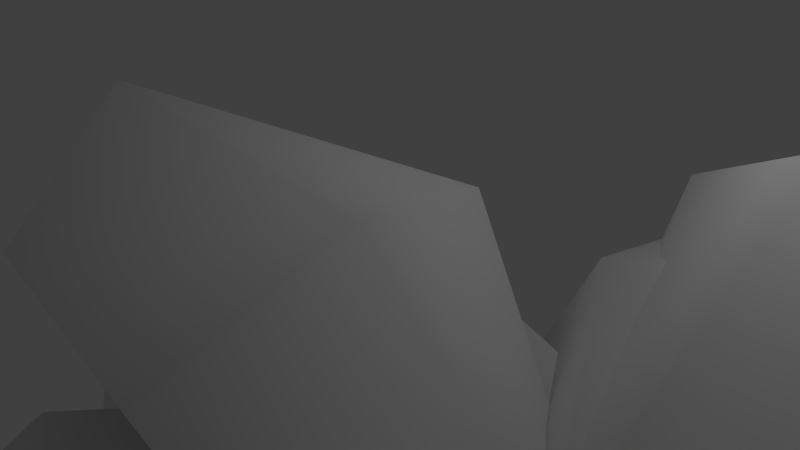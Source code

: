 # Source: coconutTree.blend  (saved by Blender 2.78.0; exported with 4.5.12 LTS)
import bpy
from mathutils import Matrix  # noqa: F401  (used for matrix-valued properties, if any)

bpy.ops.wm.read_factory_settings(use_empty=True)
scene = bpy.context.scene
scene.name = 'Scene'

# ---- collections
col_collection_1 = bpy.data.collections.new('Collection 1'); scene.collection.children.link(col_collection_1)

# ---- materials (node trees are filled in below, after node groups)
mat_material_001 = bpy.data.materials.new('Material.001')
mat_material_001.alpha_threshold = 0.0
mat_material_001.use_transparent_shadow = False
mat_material_001.roughness = 0.5
mat_material = bpy.data.materials.new('Material')
mat_material.alpha_threshold = 0.0
mat_material.use_transparent_shadow = False
mat_material.roughness = 0.5

# ---- material node trees

# ---- world
world_world = bpy.data.worlds.new('World'); scene.world = world_world
world_world.color = (0.05088, 0.05088, 0.05088)
world_world.use_sun_shadow = False
world_world.sun_shadow_jitter_overblur = 0.0
world_world.cycles.sampling_method = 'MANUAL'

# ---- cameras
cam_camera = bpy.data.cameras.new('Camera')
cam_camera.clip_end = 100.0
cam_camera.lens = 35.0
cam_camera.sensor_width = 32.0
cam_camera.sensor_height = 18.0
cam_camera.ortho_scale = 7.314
cam_camera.dof.focus_distance = 0.0
cam_camera.dof.aperture_fstop = 128.0

# ---- lights
light_lamp = bpy.data.lights.new('Lamp', 'POINT')
light_lamp.transmission_factor = 0.0
light_lamp.cutoff_distance = 30.0
light_lamp.energy = 100.0
light_lamp.shadow_buffer_clip_start = 1.001
light_lamp.shadow_soft_size = 0.1
light_lamp.shadow_maximum_resolution = 0.006
light_lamp.use_absolute_resolution = True

# ---- meshes
me_cylinder_004 = bpy.data.meshes.new('Cylinder.004')
me_cylinder_004.from_pydata([(-0.002402, 2.384e-07, -0.4149), (1.788e-07, 0.4149, 0.0), (0.002402, 2.384e-07, 0.4149), (5.96e-08, -0.4149, 0.0), (0.4534, 2.384e-07, -0.002625), (-0.4534, 2.384e-07, 0.002625), (0.3383, 2.384e-07, -0.3132), (-0.001802, -0.3112, -0.3112), (-0.3419, 2.384e-07, -0.3092), (-0.001802, 0.3112, -0.3112), (0.3401, 0.3112, -0.001969), (-0.3401, 0.3112, 0.001969), (0.001802, 0.3112, 0.3112), (0.3419, 2.384e-07, 0.3092), (-0.3383, 2.384e-07, 0.3132), (0.001802, -0.3112, 0.3112), (0.3401, -0.3112, -0.001969), (-0.3401, -0.3112, 0.001969), (0.2506, -0.2305, -0.232), (-0.2532, -0.2305, -0.2291), (0.2506, 0.2305, -0.232), (-0.2532, 0.2305, -0.2291), (0.2532, -0.2305, 0.2291), (-0.2506, -0.2305, 0.232), (0.2532, 0.2305, 0.2291), (-0.2506, 0.2305, 0.232)], [], [(0, 6, 18, 7), (0, 7, 19, 8), (0, 8, 21, 9), (0, 9, 20, 6), (1, 10, 20, 9), (1, 9, 21, 11), (1, 11, 25, 12), (1, 12, 24, 10), (2, 13, 24, 12), (2, 12, 25, 14), (2, 14, 23, 15), (2, 15, 22, 13), (3, 16, 22, 15), (3, 15, 23, 17), (3, 17, 19, 7), (3, 7, 18, 16), (4, 6, 20, 10), (4, 10, 24, 13), (4, 13, 22, 16), (4, 16, 18, 6), (5, 14, 25, 11), (5, 11, 21, 8), (5, 8, 19, 17), (5, 17, 23, 14)])
me_cylinder_004.polygons.foreach_set('use_smooth', [True] * 24)
_uv = me_cylinder_004.uv_layers.new(name='UVMap')
_uv.uv.foreach_set('vector', [0.3181, 0.8502, 0.3697, 0.8724, 0.3438, 0.8953, 0.3169, 0.8922, 0.3181, 0.8502, 0.3169, 0.8922, 0.2899, 0.8939, 0.2652, 0.8695, 0.2758, 0.8478, 0.223, 0.8285, 0.2477, 0.8042, 0.2747, 0.8059, 0.2758, 0.8478, 0.2747, 0.8059, 0.3015, 0.8027, 0.3275, 0.8257, 0.2739, 0.7782, 0.3036, 0.7774, 0.3015, 0.8027, 0.2747, 0.8059, 0.2739, 0.7782, 0.2747, 0.8059, 0.2477, 0.8042, 0.2443, 0.779, 0.2739, 0.7782, 0.2443, 0.779, 0.2463, 0.7537, 0.2732, 0.7506, 0.2739, 0.7782, 0.2732, 0.7506, 0.3002, 0.7523, 0.3036, 0.7774, 0.2721, 0.7086, 0.3249, 0.728, 0.3002, 0.7523, 0.2732, 0.7506, 0.2721, 0.7086, 0.2732, 0.7506, 0.2463, 0.7537, 0.2204, 0.7307, 0.3142, 0.9894, 0.2626, 0.9672, 0.2885, 0.9443, 0.3154, 0.9475, 0.3142, 0.9894, 0.3154, 0.9475, 0.3424, 0.9458, 0.3671, 0.9701, 0.3162, 0.9198, 0.3458, 0.9206, 0.3424, 0.9458, 0.3154, 0.9475, 0.3162, 0.9198, 0.3154, 0.9475, 0.2885, 0.9443, 0.2865, 0.919, 0.3162, 0.9198, 0.2865, 0.919, 0.2899, 0.8939, 0.3169, 0.8922, 0.3162, 0.9198, 0.3169, 0.8922, 0.3438, 0.8953, 0.3458, 0.9206, 0.3457, 0.7763, 0.3275, 0.8257, 0.3015, 0.8027, 0.3036, 0.7774, 0.3457, 0.7763, 0.3036, 0.7774, 0.3002, 0.7523, 0.3249, 0.728, 0.3879, 0.9218, 0.3671, 0.9701, 0.3424, 0.9458, 0.3458, 0.9206, 0.3879, 0.9218, 0.3458, 0.9206, 0.3438, 0.8953, 0.3697, 0.8724, 0.2022, 0.7801, 0.2204, 0.7307, 0.2463, 0.7537, 0.2443, 0.779, 0.2022, 0.7801, 0.2443, 0.779, 0.2477, 0.8042, 0.223, 0.8285, 0.2444, 0.9178, 0.2652, 0.8695, 0.2899, 0.8939, 0.2865, 0.919, 0.2444, 0.9178, 0.2865, 0.919, 0.2885, 0.9443, 0.2626, 0.9672])
me_cylinder_004.materials.append(mat_material_001)
me_cylinder_004.use_remesh_preserve_volume = False
me_cylinder_004.use_remesh_preserve_attributes = False
me_cylinder_004.use_mirror_vertex_groups = False
me_cylinder_004.update()
me_cylinder_003 = bpy.data.meshes.new('Cylinder.003')
me_cylinder_003.from_pydata([(-0.002402, 2.384e-07, -0.4149), (1.788e-07, 0.4149, 0.0), (0.002402, 2.384e-07, 0.4149), (5.96e-08, -0.4149, 0.0), (0.4534, 2.384e-07, -0.002625), (-0.4534, 2.384e-07, 0.002625), (0.3383, 2.384e-07, -0.3132), (-0.001802, -0.3112, -0.3112), (-0.3419, 2.384e-07, -0.3092), (-0.001802, 0.3112, -0.3112), (0.3401, 0.3112, -0.001969), (-0.3401, 0.3112, 0.001969), (0.001802, 0.3112, 0.3112), (0.3419, 2.384e-07, 0.3092), (-0.3383, 2.384e-07, 0.3132), (0.001802, -0.3112, 0.3112), (0.3401, -0.3112, -0.001969), (-0.3401, -0.3112, 0.001969), (0.2506, -0.2305, -0.232), (-0.2532, -0.2305, -0.2291), (0.2506, 0.2305, -0.232), (-0.2532, 0.2305, -0.2291), (0.2532, -0.2305, 0.2291), (-0.2506, -0.2305, 0.232), (0.2532, 0.2305, 0.2291), (-0.2506, 0.2305, 0.232)], [], [(0, 6, 18, 7), (0, 7, 19, 8), (0, 8, 21, 9), (0, 9, 20, 6), (1, 10, 20, 9), (1, 9, 21, 11), (1, 11, 25, 12), (1, 12, 24, 10), (2, 13, 24, 12), (2, 12, 25, 14), (2, 14, 23, 15), (2, 15, 22, 13), (3, 16, 22, 15), (3, 15, 23, 17), (3, 17, 19, 7), (3, 7, 18, 16), (4, 6, 20, 10), (4, 10, 24, 13), (4, 13, 22, 16), (4, 16, 18, 6), (5, 14, 25, 11), (5, 11, 21, 8), (5, 8, 19, 17), (5, 17, 23, 14)])
me_cylinder_003.polygons.foreach_set('use_smooth', [True] * 24)
_uv = me_cylinder_003.uv_layers.new(name='UVMap')
_uv.uv.foreach_set('vector', [0.3181, 0.8502, 0.3697, 0.8724, 0.3438, 0.8953, 0.3169, 0.8922, 0.3181, 0.8502, 0.3169, 0.8922, 0.2899, 0.8939, 0.2652, 0.8695, 0.2758, 0.8478, 0.223, 0.8285, 0.2477, 0.8042, 0.2747, 0.8059, 0.2758, 0.8478, 0.2747, 0.8059, 0.3015, 0.8027, 0.3275, 0.8257, 0.2739, 0.7782, 0.3036, 0.7774, 0.3015, 0.8027, 0.2747, 0.8059, 0.2739, 0.7782, 0.2747, 0.8059, 0.2477, 0.8042, 0.2443, 0.779, 0.2739, 0.7782, 0.2443, 0.779, 0.2463, 0.7537, 0.2732, 0.7506, 0.2739, 0.7782, 0.2732, 0.7506, 0.3002, 0.7523, 0.3036, 0.7774, 0.2721, 0.7086, 0.3249, 0.728, 0.3002, 0.7523, 0.2732, 0.7506, 0.2721, 0.7086, 0.2732, 0.7506, 0.2463, 0.7537, 0.2204, 0.7307, 0.3142, 0.9894, 0.2626, 0.9672, 0.2885, 0.9443, 0.3154, 0.9475, 0.3142, 0.9894, 0.3154, 0.9475, 0.3424, 0.9458, 0.3671, 0.9701, 0.3162, 0.9198, 0.3458, 0.9206, 0.3424, 0.9458, 0.3154, 0.9475, 0.3162, 0.9198, 0.3154, 0.9475, 0.2885, 0.9443, 0.2865, 0.919, 0.3162, 0.9198, 0.2865, 0.919, 0.2899, 0.8939, 0.3169, 0.8922, 0.3162, 0.9198, 0.3169, 0.8922, 0.3438, 0.8953, 0.3458, 0.9206, 0.3457, 0.7763, 0.3275, 0.8257, 0.3015, 0.8027, 0.3036, 0.7774, 0.3457, 0.7763, 0.3036, 0.7774, 0.3002, 0.7523, 0.3249, 0.728, 0.3879, 0.9218, 0.3671, 0.9701, 0.3424, 0.9458, 0.3458, 0.9206, 0.3879, 0.9218, 0.3458, 0.9206, 0.3438, 0.8953, 0.3697, 0.8724, 0.2022, 0.7801, 0.2204, 0.7307, 0.2463, 0.7537, 0.2443, 0.779, 0.2022, 0.7801, 0.2443, 0.779, 0.2477, 0.8042, 0.223, 0.8285, 0.2444, 0.9178, 0.2652, 0.8695, 0.2899, 0.8939, 0.2865, 0.919, 0.2444, 0.9178, 0.2865, 0.919, 0.2885, 0.9443, 0.2626, 0.9672])
me_cylinder_003.materials.append(mat_material_001)
me_cylinder_003.use_remesh_preserve_volume = False
me_cylinder_003.use_remesh_preserve_attributes = False
me_cylinder_003.use_mirror_vertex_groups = False
me_cylinder_003.update()
me_cylinder_002 = bpy.data.meshes.new('Cylinder.002')
me_cylinder_002.from_pydata([(-0.002402, 2.384e-07, -0.4149), (1.788e-07, 0.4149, 0.0), (0.002402, 2.384e-07, 0.4149), (5.96e-08, -0.4149, 0.0), (0.4534, 2.384e-07, -0.002625), (-0.4534, 2.384e-07, 0.002625), (0.3383, 2.384e-07, -0.3132), (-0.001802, -0.3112, -0.3112), (-0.3419, 2.384e-07, -0.3092), (-0.001802, 0.3112, -0.3112), (0.3401, 0.3112, -0.001969), (-0.3401, 0.3112, 0.001969), (0.001802, 0.3112, 0.3112), (0.3419, 2.384e-07, 0.3092), (-0.3383, 2.384e-07, 0.3132), (0.001802, -0.3112, 0.3112), (0.3401, -0.3112, -0.001969), (-0.3401, -0.3112, 0.001969), (0.2506, -0.2305, -0.232), (-0.2532, -0.2305, -0.2291), (0.2506, 0.2305, -0.232), (-0.2532, 0.2305, -0.2291), (0.2532, -0.2305, 0.2291), (-0.2506, -0.2305, 0.232), (0.2532, 0.2305, 0.2291), (-0.2506, 0.2305, 0.232)], [], [(0, 6, 18, 7), (0, 7, 19, 8), (0, 8, 21, 9), (0, 9, 20, 6), (1, 10, 20, 9), (1, 9, 21, 11), (1, 11, 25, 12), (1, 12, 24, 10), (2, 13, 24, 12), (2, 12, 25, 14), (2, 14, 23, 15), (2, 15, 22, 13), (3, 16, 22, 15), (3, 15, 23, 17), (3, 17, 19, 7), (3, 7, 18, 16), (4, 6, 20, 10), (4, 10, 24, 13), (4, 13, 22, 16), (4, 16, 18, 6), (5, 14, 25, 11), (5, 11, 21, 8), (5, 8, 19, 17), (5, 17, 23, 14)])
me_cylinder_002.polygons.foreach_set('use_smooth', [True] * 24)
_uv = me_cylinder_002.uv_layers.new(name='UVMap')
_uv.uv.foreach_set('vector', [0.3181, 0.8502, 0.3697, 0.8724, 0.3438, 0.8953, 0.3169, 0.8922, 0.3181, 0.8502, 0.3169, 0.8922, 0.2899, 0.8939, 0.2652, 0.8695, 0.2758, 0.8478, 0.223, 0.8285, 0.2477, 0.8042, 0.2747, 0.8059, 0.2758, 0.8478, 0.2747, 0.8059, 0.3015, 0.8027, 0.3275, 0.8257, 0.2739, 0.7782, 0.3036, 0.7774, 0.3015, 0.8027, 0.2747, 0.8059, 0.2739, 0.7782, 0.2747, 0.8059, 0.2477, 0.8042, 0.2443, 0.779, 0.2739, 0.7782, 0.2443, 0.779, 0.2463, 0.7537, 0.2732, 0.7506, 0.2739, 0.7782, 0.2732, 0.7506, 0.3002, 0.7523, 0.3036, 0.7774, 0.2721, 0.7086, 0.3249, 0.728, 0.3002, 0.7523, 0.2732, 0.7506, 0.2721, 0.7086, 0.2732, 0.7506, 0.2463, 0.7537, 0.2204, 0.7307, 0.3142, 0.9894, 0.2626, 0.9672, 0.2885, 0.9443, 0.3154, 0.9475, 0.3142, 0.9894, 0.3154, 0.9475, 0.3424, 0.9458, 0.3671, 0.9701, 0.3162, 0.9198, 0.3458, 0.9206, 0.3424, 0.9458, 0.3154, 0.9475, 0.3162, 0.9198, 0.3154, 0.9475, 0.2885, 0.9443, 0.2865, 0.919, 0.3162, 0.9198, 0.2865, 0.919, 0.2899, 0.8939, 0.3169, 0.8922, 0.3162, 0.9198, 0.3169, 0.8922, 0.3438, 0.8953, 0.3458, 0.9206, 0.3457, 0.7763, 0.3275, 0.8257, 0.3015, 0.8027, 0.3036, 0.7774, 0.3457, 0.7763, 0.3036, 0.7774, 0.3002, 0.7523, 0.3249, 0.728, 0.3879, 0.9218, 0.3671, 0.9701, 0.3424, 0.9458, 0.3458, 0.9206, 0.3879, 0.9218, 0.3458, 0.9206, 0.3438, 0.8953, 0.3697, 0.8724, 0.2022, 0.7801, 0.2204, 0.7307, 0.2463, 0.7537, 0.2443, 0.779, 0.2022, 0.7801, 0.2443, 0.779, 0.2477, 0.8042, 0.223, 0.8285, 0.2444, 0.9178, 0.2652, 0.8695, 0.2899, 0.8939, 0.2865, 0.919, 0.2444, 0.9178, 0.2865, 0.919, 0.2885, 0.9443, 0.2626, 0.9672])
me_cylinder_002.materials.append(mat_material_001)
me_cylinder_002.use_remesh_preserve_volume = False
me_cylinder_002.use_remesh_preserve_attributes = False
me_cylinder_002.use_mirror_vertex_groups = False
me_cylinder_002.update()
me_cylinder_001 = bpy.data.meshes.new('Cylinder.001')
me_cylinder_001.from_pydata([(-0.002402, 2.384e-07, -0.4149), (1.788e-07, 0.4149, 0.0), (0.002402, 2.384e-07, 0.4149), (5.96e-08, -0.4149, 0.0), (0.4534, 2.384e-07, -0.002625), (-0.4534, 2.384e-07, 0.002625), (0.3383, 2.384e-07, -0.3132), (-0.001802, -0.3112, -0.3112), (-0.3419, 2.384e-07, -0.3092), (-0.001802, 0.3112, -0.3112), (0.3401, 0.3112, -0.001969), (-0.3401, 0.3112, 0.001969), (0.001802, 0.3112, 0.3112), (0.3419, 2.384e-07, 0.3092), (-0.3383, 2.384e-07, 0.3132), (0.001802, -0.3112, 0.3112), (0.3401, -0.3112, -0.001969), (-0.3401, -0.3112, 0.001969), (0.2506, -0.2305, -0.232), (-0.2532, -0.2305, -0.2291), (0.2506, 0.2305, -0.232), (-0.2532, 0.2305, -0.2291), (0.2532, -0.2305, 0.2291), (-0.2506, -0.2305, 0.232), (0.2532, 0.2305, 0.2291), (-0.2506, 0.2305, 0.232)], [], [(0, 6, 18, 7), (0, 7, 19, 8), (0, 8, 21, 9), (0, 9, 20, 6), (1, 10, 20, 9), (1, 9, 21, 11), (1, 11, 25, 12), (1, 12, 24, 10), (2, 13, 24, 12), (2, 12, 25, 14), (2, 14, 23, 15), (2, 15, 22, 13), (3, 16, 22, 15), (3, 15, 23, 17), (3, 17, 19, 7), (3, 7, 18, 16), (4, 6, 20, 10), (4, 10, 24, 13), (4, 13, 22, 16), (4, 16, 18, 6), (5, 14, 25, 11), (5, 11, 21, 8), (5, 8, 19, 17), (5, 17, 23, 14)])
me_cylinder_001.polygons.foreach_set('use_smooth', [True] * 24)
_uv = me_cylinder_001.uv_layers.new(name='UVMap')
_uv.uv.foreach_set('vector', [0.3181, 0.8502, 0.3697, 0.8724, 0.3438, 0.8953, 0.3169, 0.8922, 0.3181, 0.8502, 0.3169, 0.8922, 0.2899, 0.8939, 0.2652, 0.8695, 0.2758, 0.8478, 0.223, 0.8285, 0.2477, 0.8042, 0.2747, 0.8059, 0.2758, 0.8478, 0.2747, 0.8059, 0.3015, 0.8027, 0.3275, 0.8257, 0.2739, 0.7782, 0.3036, 0.7774, 0.3015, 0.8027, 0.2747, 0.8059, 0.2739, 0.7782, 0.2747, 0.8059, 0.2477, 0.8042, 0.2443, 0.779, 0.2739, 0.7782, 0.2443, 0.779, 0.2463, 0.7537, 0.2732, 0.7506, 0.2739, 0.7782, 0.2732, 0.7506, 0.3002, 0.7523, 0.3036, 0.7774, 0.2721, 0.7086, 0.3249, 0.728, 0.3002, 0.7523, 0.2732, 0.7506, 0.2721, 0.7086, 0.2732, 0.7506, 0.2463, 0.7537, 0.2204, 0.7307, 0.3142, 0.9894, 0.2626, 0.9672, 0.2885, 0.9443, 0.3154, 0.9475, 0.3142, 0.9894, 0.3154, 0.9475, 0.3424, 0.9458, 0.3671, 0.9701, 0.3162, 0.9198, 0.3458, 0.9206, 0.3424, 0.9458, 0.3154, 0.9475, 0.3162, 0.9198, 0.3154, 0.9475, 0.2885, 0.9443, 0.2865, 0.919, 0.3162, 0.9198, 0.2865, 0.919, 0.2899, 0.8939, 0.3169, 0.8922, 0.3162, 0.9198, 0.3169, 0.8922, 0.3438, 0.8953, 0.3458, 0.9206, 0.3457, 0.7763, 0.3275, 0.8257, 0.3015, 0.8027, 0.3036, 0.7774, 0.3457, 0.7763, 0.3036, 0.7774, 0.3002, 0.7523, 0.3249, 0.728, 0.3879, 0.9218, 0.3671, 0.9701, 0.3424, 0.9458, 0.3458, 0.9206, 0.3879, 0.9218, 0.3458, 0.9206, 0.3438, 0.8953, 0.3697, 0.8724, 0.2022, 0.7801, 0.2204, 0.7307, 0.2463, 0.7537, 0.2443, 0.779, 0.2022, 0.7801, 0.2443, 0.779, 0.2477, 0.8042, 0.223, 0.8285, 0.2444, 0.9178, 0.2652, 0.8695, 0.2899, 0.8939, 0.2865, 0.919, 0.2444, 0.9178, 0.2865, 0.919, 0.2885, 0.9443, 0.2626, 0.9672])
me_cylinder_001.materials.append(mat_material_001)
me_cylinder_001.use_remesh_preserve_volume = False
me_cylinder_001.use_remesh_preserve_attributes = False
me_cylinder_001.use_mirror_vertex_groups = False
me_cylinder_001.update()
me_plane_002 = bpy.data.meshes.new('Plane.002')
me_plane_002.from_pydata([(-1.199, -0.3565, 1.012), (-0.3607, -0.1626, -0.1423), (-0.6214, 0.2319, 1.53), (0.2168, 0.4259, 0.3759), (-0.6326, -0.6542, 0.4755), (0.09858, 0.09076, 1.132), (-0.8757, -0.3064, 1.51), (0.159, -0.06691, 0.0848), (-0.1136, -0.4982, 0.8785), (1.661, 0.5596, 1.019), (0.2153, 0.5426, 0.2925), (2.011, -0.2237, 0.3394), (0.5656, -0.2406, -0.3868), (0.7491, 0.3392, 1.037), (1.193, -0.6525, 0.177), (1.944, -0.04604, 0.9812), (0.159, -0.06691, 0.0848), (0.8733, -0.373, 0.8062), (0.5323, -2.119, -0.9306), (0.6044, -0.152, -0.5732), (-0.694, -2.177, -0.3625), (-0.6219, -0.2104, -0.005015), (0.9669, -1.227, -0.3295), (-0.5856, -1.301, 0.3898), (0.07007, -2.494, -0.3564), (0.159, -0.06691, 0.0848), (0.3517, -1.331, 0.3709), (1.028, -0.9339, -1.445), (0.3149, 0.3041, -0.5613), (0.3573, -1.69, -0.9263), (-0.3557, -0.4524, -0.04274), (1.083, -0.2692, -0.7348), (0.2343, -1.227, -0.07826), (1.015, -1.525, -1.08), (0.1344, 0.002952, 0.01064), (0.8797, -0.7855, -0.1757), (0.05533, 2.216, 0.4804), (-0.3219, 0.4239, -0.3231), (1.319, 1.824, 0.7618), (0.9418, 0.03174, -0.04167), (-0.4709, 1.184, 0.5403), (1.129, 0.6877, 0.8966), (0.6247, 2.146, 1.077), (0.159, -0.06691, 0.0848), (0.2131, 0.8072, 1.06), (-0.3349, -0.693, -2.289), (0.5525, 0.2618, -0.7725), (-1.527, -0.5862, -1.659), (-0.6397, 0.3686, -0.1422), (0.3583, -0.7195, -1.36), (-1.151, -0.5843, -0.5618), (-0.9946, -1.11, -2.015), (0.1009, 0.06846, -0.1423), (-0.3341, -0.9871, -0.7862), (-2.185, -0.6764, -0.383), (-0.1852, -0.6764, -0.383), (-2.185, 0.6764, -0.383), (-0.1852, 0.6764, -0.383), (-1.185, -0.8563, 0.1766), (-1.185, 0.8563, 0.1766), (-2.469, 0.0, 2.98e-08), (1.192e-07, 0.0, 2.98e-08), (-1.185, 0.0, 0.5596), (2.051, 1.467, -0.3145), (0.165, 0.8023, -0.3145), (2.498, 0.2002, -0.4772), (0.6112, -0.4644, -0.4772), (1.071, 1.24, 0.2627), (1.636, -0.364, 0.05673), (2.557, 0.8844, -0.01563), (0.2287, 0.06397, -0.01563), (1.369, 0.3943, 0.5399)], [], [(8, 7, 3, 5), (6, 8, 5, 2), (0, 4, 8, 6), (4, 1, 7, 8), (17, 16, 12, 14), (15, 17, 14, 11), (9, 13, 17, 15), (13, 10, 16, 17), (26, 25, 21, 23), (24, 26, 23, 20), (18, 22, 26, 24), (22, 19, 25, 26), (35, 34, 30, 32), (33, 35, 32, 29), (27, 31, 35, 33), (31, 28, 34, 35), (44, 43, 39, 41), (42, 44, 41, 38), (36, 40, 44, 42), (40, 37, 43, 44), (53, 52, 48, 50), (51, 53, 50, 47), (45, 49, 53, 51), (49, 46, 52, 53), (62, 61, 57, 59), (60, 62, 59, 56), (54, 58, 62, 60), (58, 55, 61, 62), (71, 70, 66, 68), (69, 71, 68, 65), (63, 67, 71, 69), (67, 64, 70, 71)])
me_plane_002.polygons.foreach_set('use_smooth', [True] * 32)
_uv = me_plane_002.uv_layers.new(name='UVMap')
_uv.uv.foreach_set('vector', [0.4393, 0.4984, 0.4393, 0.01177, 0.7684, 0.01176, 0.7684, 0.4984, 0.4393, 0.985, 0.4393, 0.4984, 0.7684, 0.4984, 0.7684, 0.985, 0.1102, 0.985, 0.1102, 0.4984, 0.4393, 0.4984, 0.4393, 0.985, 0.1102, 0.4984, 0.1102, 0.01177, 0.4393, 0.01177, 0.4393, 0.4984, 0.4393, 0.4984, 0.4393, 0.01177, 0.7684, 0.01176, 0.7684, 0.4984, 0.4393, 0.985, 0.4393, 0.4984, 0.7684, 0.4984, 0.7684, 0.985, 0.1102, 0.985, 0.1102, 0.4984, 0.4393, 0.4984, 0.4393, 0.985, 0.1102, 0.4984, 0.1102, 0.01177, 0.4393, 0.01177, 0.4393, 0.4984, 0.4393, 0.4984, 0.4393, 0.01177, 0.7684, 0.01176, 0.7684, 0.4984, 0.4393, 0.985, 0.4393, 0.4984, 0.7684, 0.4984, 0.7684, 0.985, 0.1102, 0.985, 0.1102, 0.4984, 0.4393, 0.4984, 0.4393, 0.985, 0.1102, 0.4984, 0.1102, 0.01177, 0.4393, 0.01177, 0.4393, 0.4984, 0.4393, 0.4984, 0.4393, 0.01177, 0.7684, 0.01176, 0.7684, 0.4984, 0.4393, 0.985, 0.4393, 0.4984, 0.7684, 0.4984, 0.7684, 0.985, 0.1102, 0.985, 0.1102, 0.4984, 0.4393, 0.4984, 0.4393, 0.985, 0.1102, 0.4984, 0.1102, 0.01177, 0.4393, 0.01177, 0.4393, 0.4984, 0.4393, 0.4984, 0.4393, 0.01177, 0.7684, 0.01176, 0.7684, 0.4984, 0.4393, 0.985, 0.4393, 0.4984, 0.7684, 0.4984, 0.7684, 0.985, 0.1102, 0.985, 0.1102, 0.4984, 0.4393, 0.4984, 0.4393, 0.985, 0.1102, 0.4984, 0.1102, 0.01177, 0.4393, 0.01177, 0.4393, 0.4984, 0.4393, 0.4984, 0.4393, 0.01177, 0.7684, 0.01176, 0.7684, 0.4984, 0.4393, 0.985, 0.4393, 0.4984, 0.7684, 0.4984, 0.7684, 0.985, 0.1102, 0.985, 0.1102, 0.4984, 0.4393, 0.4984, 0.4393, 0.985, 0.1102, 0.4984, 0.1102, 0.01177, 0.4393, 0.01177, 0.4393, 0.4984, 0.4393, 0.4984, 0.4393, 0.01177, 0.7684, 0.01176, 0.7684, 0.4984, 0.4393, 0.985, 0.4393, 0.4984, 0.7684, 0.4984, 0.7684, 0.985, 0.1102, 0.985, 0.1102, 0.4984, 0.4393, 0.4984, 0.4393, 0.985, 0.1102, 0.4984, 0.1102, 0.01177, 0.4393, 0.01177, 0.4393, 0.4984, 0.4393, 0.4984, 0.4393, 0.01177, 0.7684, 0.01176, 0.7684, 0.4984, 0.4393, 0.985, 0.4393, 0.4984, 0.7684, 0.4984, 0.7684, 0.985, 0.1102, 0.985, 0.1102, 0.4984, 0.4393, 0.4984, 0.4393, 0.985, 0.1102, 0.4984, 0.1102, 0.01177, 0.4393, 0.01177, 0.4393, 0.4984])
me_plane_002.materials.append(mat_material)
me_plane_002.use_remesh_preserve_volume = False
me_plane_002.use_remesh_preserve_attributes = False
me_plane_002.use_mirror_vertex_groups = False
me_plane_002.update()
me_cylinder = bpy.data.meshes.new('Cylinder')
me_cylinder.from_pydata([(-0.07513, -1.312, 0.1567), (0.0223, -1.343, 1.225), (0.233, -1.444, 0.0758), (0.3193, -1.466, 1.225), (0.3607, -1.763, 0.04227), (0.4423, -1.763, 1.225), (0.233, -2.082, 0.0758), (0.3193, -2.06, 1.225), (-0.07513, -2.214, 0.1567), (0.0223, -2.183, 1.225), (-0.3833, -2.082, 0.2377), (-0.2747, -2.06, 1.225), (-0.5109, -1.763, 0.2712), (-0.3977, -1.763, 1.225), (-0.3833, -1.444, 0.2377), (-0.2747, -1.466, 1.225), (-0.3225, -1.252, -1.138), (-0.01123, -1.402, -1.321), (0.1177, -1.763, -1.397), (-0.01123, -2.124, -1.321), (-0.3225, -2.274, -1.138), (-0.6337, -2.124, -0.9543), (-0.7627, -1.763, -0.8782), (-0.6337, -1.402, -0.9543), (-0.9345, -1.19, -2.585), (-0.5855, -1.358, -2.791), (-0.4409, -1.763, -2.876), (-0.5855, -2.168, -2.791), (-0.9345, -2.336, -2.585), (-1.283, -2.168, -2.379), (-1.428, -1.763, -2.294), (-1.283, -1.358, -2.379), (-1.927, -0.8779, -4.032), (-1.302, -1.137, -4.051), (-1.043, -1.763, -4.059), (-1.302, -2.389, -4.051), (-1.927, -2.648, -4.032), (-2.553, -2.389, -4.013), (-2.812, -1.763, -4.005), (-2.553, -1.137, -4.013), (0.0223, -1.343, 2.383), (0.3193, -1.466, 2.383), (0.4423, -1.763, 2.383), (0.3193, -2.06, 2.383), (0.0223, -2.183, 2.383), (-0.2747, -2.06, 2.383), (-0.3977, -1.763, 2.383), (-0.2747, -1.466, 2.383), (0.0223, -1.343, 4.465), (0.3193, -1.466, 4.328), (0.4423, -1.763, 4.328), (0.3193, -2.06, 4.328), (0.0223, -2.183, 4.465), (-0.2747, -2.06, 4.328), (-0.3977, -1.763, 4.328), (-0.2747, -1.466, 4.328), (-0.5701, -1.763, 3.348), (-0.3966, -1.344, 3.348), (0.0223, -2.355, 3.348), (-0.3966, -2.182, 3.348), (0.6147, -1.763, 3.348), (0.4412, -2.182, 3.348), (0.0223, -1.171, 3.348), (0.4412, -1.344, 3.348), (0.0223, -1.763, 4.576), (-1.927, -1.763, -4.032)], [], [(0, 1, 3, 2), (2, 3, 5, 4), (4, 5, 7, 6), (6, 7, 9, 8), (8, 9, 11, 10), (10, 11, 13, 12), (11, 9, 44, 45), (12, 13, 15, 14), (14, 15, 1, 0), (6, 8, 20, 19), (17, 18, 26, 25), (12, 14, 23, 22), (2, 4, 18, 17), (8, 10, 21, 20), (14, 0, 16, 23), (0, 2, 17, 16), (4, 6, 19, 18), (10, 12, 22, 21), (31, 24, 32, 39), (22, 23, 31, 30), (20, 21, 29, 28), (18, 19, 27, 26), (16, 17, 25, 24), (23, 16, 24, 31), (21, 22, 30, 29), (19, 20, 28, 27), (65, 34, 35, 36), (29, 30, 38, 37), (27, 28, 36, 35), (25, 26, 34, 33), (30, 31, 39, 38), (28, 29, 37, 36), (26, 27, 35, 34), (24, 25, 33, 32), (57, 56, 54, 55), (1, 15, 47, 40), (3, 1, 40, 41), (7, 5, 42, 43), (13, 11, 45, 46), (9, 7, 43, 44), (15, 13, 46, 47), (5, 3, 41, 42), (64, 54, 53, 52), (59, 58, 52, 53), (61, 60, 50, 51), (63, 62, 48, 49), (62, 57, 55, 48), (56, 59, 53, 54), (58, 61, 51, 52), (60, 63, 49, 50), (42, 41, 63, 60), (44, 43, 61, 58), (46, 45, 59, 56), (40, 47, 57, 62), (41, 40, 62, 63), (43, 42, 60, 61), (45, 44, 58, 59), (47, 46, 56, 57), (50, 64, 52, 51), (48, 55, 54, 64), (49, 48, 64, 50), (32, 33, 34, 65), (38, 65, 36, 37), (39, 32, 65, 38)])
me_cylinder.polygons.foreach_set('use_smooth', [True] * 64)
_uv = me_cylinder.uv_layers.new(name='UVMap')
_uv.uv.foreach_set('vector', [0.105, 0.5046, 0.103, 0.6212, 0.06817, 0.6234, 0.06812, 0.4986, 0.06812, 0.4986, 0.06817, 0.6234, 0.03326, 0.6248, 0.03089, 0.4966, 0.4033, 0.9508, 0.4025, 0.7669, 0.4523, 0.7677, 0.4566, 0.9467, 0.4566, 0.9467, 0.4523, 0.7677, 0.5023, 0.7694, 0.5094, 0.9368, 0.5094, 0.9368, 0.5023, 0.7694, 0.5527, 0.7709, 0.5616, 0.926, 0.5616, 0.926, 0.5527, 0.7709, 0.6034, 0.7708, 0.6142, 0.9192, 0.5527, 0.7709, 0.5023, 0.7694, 0.507, 0.5842, 0.5584, 0.5858, 0.1781, 0.5152, 0.173, 0.6184, 0.1381, 0.6192, 0.1415, 0.5113, 0.1415, 0.5113, 0.1381, 0.6192, 0.103, 0.6212, 0.105, 0.5046, 0.6254, 0.07237, 0.6265, 0.1157, 0.4606, 0.1125, 0.4484, 0.06539, 0.2342, 0.5652, 0.2009, 0.5649, 0.1957, 0.4296, 0.2337, 0.4296, 0.3366, 0.6822, 0.3072, 0.6827, 0.2995, 0.578, 0.3331, 0.5818, 0.2487, 0.6848, 0.2191, 0.6882, 0.2009, 0.5649, 0.2342, 0.5652, 0.6265, 0.1157, 0.6293, 0.1583, 0.4748, 0.1596, 0.4606, 0.1125, 0.3072, 0.6827, 0.2781, 0.6832, 0.2668, 0.5709, 0.2995, 0.578, 0.2781, 0.6832, 0.2487, 0.6848, 0.2342, 0.5652, 0.2668, 0.5709, 0.6269, 0.0285, 0.6254, 0.07237, 0.4484, 0.06539, 0.4438, 0.01652, 0.6293, 0.1583, 0.632, 0.2015, 0.4844, 0.2084, 0.4748, 0.1596, 0.3109, 0.4403, 0.2725, 0.4334, 0.299, 0.28, 0.3534, 0.2642, 0.3331, 0.5818, 0.2995, 0.578, 0.3109, 0.4403, 0.3479, 0.4484, 0.4606, 0.1125, 0.4748, 0.1596, 0.2743, 0.1928, 0.2596, 0.1373, 0.4438, 0.01652, 0.4484, 0.06539, 0.2494, 0.08076, 0.2449, 0.025, 0.2668, 0.5709, 0.2342, 0.5652, 0.2337, 0.4296, 0.2725, 0.4334, 0.2995, 0.578, 0.2668, 0.5709, 0.2725, 0.4334, 0.3109, 0.4403, 0.4748, 0.1596, 0.4844, 0.2084, 0.2906, 0.246, 0.2743, 0.1928, 0.4484, 0.06539, 0.4606, 0.1125, 0.2596, 0.1373, 0.2494, 0.08076, 0.1011, 0.4227, 0.1017, 0.4757, 0.06403, 0.4607, 0.04801, 0.4234, 0.2743, 0.1928, 0.2906, 0.246, 0.03723, 0.3601, 0.02112, 0.2761, 0.2494, 0.08076, 0.2596, 0.1373, 0.03788, 0.1943, 0.06576, 0.1149, 0.2337, 0.4296, 0.1957, 0.4296, 0.19, 0.3158, 0.2467, 0.3033, 0.3479, 0.4484, 0.3109, 0.4403, 0.3534, 0.2642, 0.4112, 0.2705, 0.2596, 0.1373, 0.2743, 0.1928, 0.02112, 0.2761, 0.03788, 0.1943, 0.2449, 0.025, 0.2494, 0.08076, 0.06576, 0.1149, 0.0774, 0.03029, 0.2725, 0.4334, 0.2337, 0.4296, 0.2467, 0.3033, 0.299, 0.28, 0.1511, 0.8488, 0.198, 0.8524, 0.1635, 0.9496, 0.1375, 0.932, 0.103, 0.6212, 0.1381, 0.6192, 0.1441, 0.7479, 0.1084, 0.7501, 0.06817, 0.6234, 0.103, 0.6212, 0.1084, 0.7501, 0.0726, 0.7512, 0.4523, 0.7677, 0.4025, 0.7669, 0.4037, 0.5853, 0.4552, 0.584, 0.6034, 0.7708, 0.5527, 0.7709, 0.5584, 0.5858, 0.6082, 0.5893, 0.5023, 0.7694, 0.4523, 0.7677, 0.4552, 0.584, 0.507, 0.5842, 0.1381, 0.6192, 0.173, 0.6184, 0.1799, 0.7447, 0.1441, 0.7479, 0.03326, 0.6248, 0.06817, 0.6234, 0.0726, 0.7512, 0.03766, 0.7509, 0.5228, 0.2612, 0.5983, 0.3014, 0.556, 0.3253, 0.5192, 0.3204, 0.5713, 0.4451, 0.5128, 0.4432, 0.5192, 0.3204, 0.556, 0.3253, 0.4547, 0.4386, 0.3876, 0.4292, 0.4463, 0.2929, 0.4819, 0.3206, 0.06983, 0.8495, 0.1105, 0.8482, 0.1116, 0.9338, 0.08584, 0.9321, 0.1105, 0.8482, 0.1511, 0.8488, 0.1375, 0.932, 0.1116, 0.9338, 0.6344, 0.444, 0.5713, 0.4451, 0.556, 0.3253, 0.5983, 0.3014, 0.5128, 0.4432, 0.4547, 0.4386, 0.4819, 0.3206, 0.5192, 0.3204, 0.02598, 0.8531, 0.06983, 0.8495, 0.08584, 0.9321, 0.05751, 0.9505, 0.03766, 0.7509, 0.0726, 0.7512, 0.06983, 0.8495, 0.02598, 0.8531, 0.507, 0.5842, 0.4552, 0.584, 0.4547, 0.4386, 0.5128, 0.4432, 0.6082, 0.5893, 0.5584, 0.5858, 0.5713, 0.4451, 0.6344, 0.444, 0.1084, 0.7501, 0.1441, 0.7479, 0.1511, 0.8488, 0.1105, 0.8482, 0.0726, 0.7512, 0.1084, 0.7501, 0.1105, 0.8482, 0.06983, 0.8495, 0.4552, 0.584, 0.4037, 0.5853, 0.3876, 0.4292, 0.4547, 0.4386, 0.5584, 0.5858, 0.507, 0.5842, 0.5128, 0.4432, 0.5713, 0.4451, 0.1441, 0.7479, 0.1799, 0.7447, 0.198, 0.8524, 0.1511, 0.8488, 0.4463, 0.2929, 0.5228, 0.2612, 0.5192, 0.3204, 0.4819, 0.3206, 0.1116, 0.9338, 0.1375, 0.932, 0.1635, 0.9496, 0.1118, 0.975, 0.08584, 0.9321, 0.1116, 0.9338, 0.1118, 0.975, 0.05751, 0.9505, 0.1541, 0.422, 0.139, 0.4597, 0.1017, 0.4757, 0.1011, 0.4227, 0.1004, 0.3696, 0.1011, 0.4227, 0.04801, 0.4234, 0.06306, 0.3857, 0.1381, 0.3847, 0.1541, 0.422, 0.1011, 0.4227, 0.1004, 0.3696])
me_cylinder.materials.append(mat_material_001)
me_cylinder.use_remesh_preserve_volume = False
me_cylinder.use_remesh_preserve_attributes = False
me_cylinder.use_mirror_vertex_groups = False
me_cylinder.update()

# ---- objects
ob_cylinder_004 = bpy.data.objects.new('Cylinder.004', me_cylinder_004)
ob_cylinder_003 = bpy.data.objects.new('Cylinder.003', me_cylinder_003)
ob_cylinder_002 = bpy.data.objects.new('Cylinder.002', me_cylinder_002)
ob_cylinder_001 = bpy.data.objects.new('Cylinder.001', me_cylinder_001)
ob_plane_001 = bpy.data.objects.new('Plane.001', me_plane_002)
ob_cylinder = bpy.data.objects.new('Cylinder', me_cylinder)
ob_empty = bpy.data.objects.new('Empty', None)
ob_lamp = bpy.data.objects.new('Lamp', light_lamp)
ob_camera = bpy.data.objects.new('Camera', cam_camera)

# ---- transforms, parenting, visibility, modifiers, constraints
ob_cylinder_004.location = (4.11, -2.5, -2.906)
ob_cylinder_004.rotation_euler = (0.5557, 0.585, -2.524)
ob_cylinder_004.lineart.crease_threshold = 0.0
ob_cylinder_003.location = (4.681, -2.26, -2.445)
ob_cylinder_003.rotation_euler = (0.5557, 0.585, -1.11)
ob_cylinder_003.lineart.crease_threshold = 0.0
ob_cylinder_002.location = (4.145, -2.76, -2.239)
ob_cylinder_002.rotation_euler = (0.5557, 0.585, -1.11)
ob_cylinder_002.lineart.crease_threshold = 0.0
ob_cylinder_001.location = (3.487, -2.612, -2.452)
ob_cylinder_001.rotation_euler = (0.5557, 0.585, -2.298)
ob_cylinder_001.lineart.crease_threshold = 0.0
ob_plane_001.location = (4.65, -1.806, -1.244)
ob_plane_001.rotation_euler = (-0.7555, -0.237, 2.897)
ob_plane_001.scale = (3.22, 3.22, 3.22)
ob_plane_001.lineart.crease_threshold = 0.0
ob_cylinder.location = (4.24, 6.889e-07, -5.128)
ob_cylinder.lineart.crease_threshold = 0.0
ob_empty.location = (-6.512, 7.523, -8.522)
ob_empty.rotation_euler = (1.571, -0.0, 0.0)
ob_empty.scale = (20.0, 16.0, 20.0)
ob_empty.empty_display_type = 'IMAGE'
ob_empty.empty_image_offset = (0.0, 0.0)
ob_empty.color = (1.0, 1.0, 1.0, 0.2)
ob_empty.lineart.crease_threshold = 0.0
ob_lamp.location = (4.076, 1.005, 5.904)
ob_lamp.rotation_euler = (0.6503, 0.05522, 1.866)
ob_lamp.lock_rotations_4d = False
ob_lamp.empty_display_type = 'ARROWS'
ob_lamp.color = (0.0, 0.0, 0.0, 0.0)
ob_lamp.lineart.crease_threshold = 0.0
ob_camera.location = (7.481, -6.508, 5.344)
ob_camera.rotation_euler = (1.109, 0.0, 0.8149)
ob_camera.lock_rotations_4d = False
ob_camera.empty_display_type = 'ARROWS'
ob_camera.color = (0.0, 0.0, 0.0, 0.0)
ob_camera.display_type = 'WIRE'
ob_camera.lineart.crease_threshold = 0.0

# ---- collection membership
col_collection_1.objects.link(ob_cylinder_004)
col_collection_1.objects.link(ob_cylinder_003)
col_collection_1.objects.link(ob_cylinder_002)
col_collection_1.objects.link(ob_cylinder_001)
col_collection_1.objects.link(ob_plane_001)
col_collection_1.objects.link(ob_cylinder)
col_collection_1.objects.link(ob_empty)
col_collection_1.objects.link(ob_lamp)
col_collection_1.objects.link(ob_camera)

# ---- scene / render settings (as saved in the file)
scene.camera = ob_camera
scene.frame_start = 1; scene.frame_end = 250; scene.frame_set(1)
scene.render.engine = 'BLENDER_EEVEE_NEXT'
scene.render.resolution_percentage = 50
scene.render.dither_intensity = 0.0
scene.cycles.use_denoising = False
scene.cycles.samples = 128
scene.cycles.sampling_pattern = 'TABULATED_SOBOL'
scene.cycles.light_sampling_threshold = 0.0
scene.cycles.use_adaptive_sampling = False
scene.cycles.use_light_tree = False
scene.cycles.blur_glossy = 0.0
scene.cycles.sample_clamp_indirect = 0.0
scene.view_settings.view_transform = 'Standard'
bpy.context.view_layer.update()

